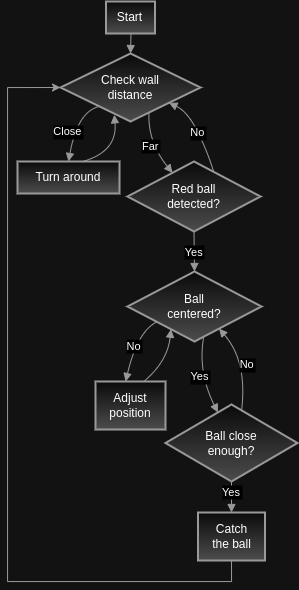

The diagram above was exported from draw.io. Its source (the exported page's mxGraphModel, read from the mxfile embedded in the PNG):
<mxGraphModel dx="1299" dy="837" grid="1" gridSize="10" guides="1" tooltips="1" connect="1" arrows="1" fold="1" page="1" pageScale="1" pageWidth="827" pageHeight="1169" math="0" shadow="0">
  <root>
    <mxCell id="0" />
    <mxCell id="1" parent="0" />
    <mxCell id="5CDqc4hhR02KCkpPG9iC-43" value="Start" style="whiteSpace=wrap;strokeWidth=2;fillColor=#f5f5f5;strokeColor=#666666;gradientColor=#b3b3b3;" vertex="1" parent="1">
      <mxGeometry x="128.5" y="50" width="49" height="32" as="geometry" />
    </mxCell>
    <mxCell id="5CDqc4hhR02KCkpPG9iC-44" value="Check wall&#10;distance" style="rhombus;strokeWidth=2;whiteSpace=wrap;fillColor=#f5f5f5;strokeColor=#666666;gradientColor=#b3b3b3;" vertex="1" parent="1">
      <mxGeometry x="83" y="102" width="140" height="68" as="geometry" />
    </mxCell>
    <mxCell id="5CDqc4hhR02KCkpPG9iC-45" value="Turn around" style="whiteSpace=wrap;strokeWidth=2;fillColor=#f5f5f5;strokeColor=#666666;gradientColor=#b3b3b3;" vertex="1" parent="1">
      <mxGeometry x="40" y="210" width="102" height="32" as="geometry" />
    </mxCell>
    <mxCell id="5CDqc4hhR02KCkpPG9iC-46" value="Red ball&#10;detected?" style="rhombus;strokeWidth=2;whiteSpace=wrap;fillColor=#f5f5f5;strokeColor=#666666;gradientColor=#b3b3b3;" vertex="1" parent="1">
      <mxGeometry x="150" y="210" width="133" height="70" as="geometry" />
    </mxCell>
    <mxCell id="5CDqc4hhR02KCkpPG9iC-47" value="Ball&#10;centered?" style="rhombus;strokeWidth=2;whiteSpace=wrap;fillColor=#f5f5f5;strokeColor=#666666;gradientColor=#b3b3b3;" vertex="1" parent="1">
      <mxGeometry x="150" y="320" width="134" height="70" as="geometry" />
    </mxCell>
    <mxCell id="5CDqc4hhR02KCkpPG9iC-48" value="Adjust&#10;position" style="whiteSpace=wrap;strokeWidth=2;fillColor=#f5f5f5;strokeColor=#666666;gradientColor=#b3b3b3;" vertex="1" parent="1">
      <mxGeometry x="118" y="430" width="70" height="48" as="geometry" />
    </mxCell>
    <mxCell id="5CDqc4hhR02KCkpPG9iC-49" value="Ball close&#10;enough?" style="rhombus;strokeWidth=2;whiteSpace=wrap;fillColor=#f5f5f5;strokeColor=#666666;gradientColor=#b3b3b3;" vertex="1" parent="1">
      <mxGeometry x="188" y="453" width="132" height="77" as="geometry" />
    </mxCell>
    <mxCell id="5CDqc4hhR02KCkpPG9iC-65" style="edgeStyle=orthogonalEdgeStyle;rounded=0;orthogonalLoop=1;jettySize=auto;html=1;entryX=0;entryY=0.5;entryDx=0;entryDy=0;exitX=0.5;exitY=1;exitDx=0;exitDy=0;fillColor=#f5f5f5;strokeColor=#666666;gradientColor=#b3b3b3;" edge="1" parent="1" source="5CDqc4hhR02KCkpPG9iC-50" target="5CDqc4hhR02KCkpPG9iC-44">
      <mxGeometry relative="1" as="geometry">
        <Array as="points">
          <mxPoint x="254" y="630" />
          <mxPoint x="30" y="630" />
          <mxPoint x="30" y="136" />
        </Array>
      </mxGeometry>
    </mxCell>
    <mxCell id="5CDqc4hhR02KCkpPG9iC-50" value="Catch&#10;the ball" style="whiteSpace=wrap;strokeWidth=2;fillColor=#f5f5f5;strokeColor=#666666;gradientColor=#b3b3b3;" vertex="1" parent="1">
      <mxGeometry x="220.5" y="561" width="67" height="48" as="geometry" />
    </mxCell>
    <mxCell id="5CDqc4hhR02KCkpPG9iC-52" value="" style="curved=1;startArrow=none;endArrow=block;exitX=0.51;exitY=1;entryX=0.5;entryY=0;rounded=0;fillColor=#f5f5f5;strokeColor=#666666;gradientColor=#b3b3b3;" edge="1" parent="1" source="5CDqc4hhR02KCkpPG9iC-43" target="5CDqc4hhR02KCkpPG9iC-44">
      <mxGeometry relative="1" as="geometry">
        <Array as="points" />
      </mxGeometry>
    </mxCell>
    <mxCell id="5CDqc4hhR02KCkpPG9iC-53" value="Close" style="curved=1;startArrow=none;endArrow=block;exitX=0.1;exitY=1;entryX=0.5;entryY=0;rounded=0;fillColor=#f5f5f5;strokeColor=#666666;gradientColor=#b3b3b3;" edge="1" parent="1" source="5CDqc4hhR02KCkpPG9iC-44" target="5CDqc4hhR02KCkpPG9iC-45">
      <mxGeometry x="0.199" y="-6" relative="1" as="geometry">
        <Array as="points">
          <mxPoint x="100" y="160" />
        </Array>
        <mxPoint as="offset" />
      </mxGeometry>
    </mxCell>
    <mxCell id="5CDqc4hhR02KCkpPG9iC-54" value="" style="curved=1;startArrow=none;endArrow=block;exitX=0.64;exitY=0;entryX=0.384;entryY=0.902;rounded=0;entryDx=0;entryDy=0;entryPerimeter=0;fillColor=#f5f5f5;strokeColor=#666666;gradientColor=#b3b3b3;" edge="1" parent="1" source="5CDqc4hhR02KCkpPG9iC-45" target="5CDqc4hhR02KCkpPG9iC-44">
      <mxGeometry relative="1" as="geometry">
        <Array as="points">
          <mxPoint x="140" y="200" />
        </Array>
      </mxGeometry>
    </mxCell>
    <mxCell id="5CDqc4hhR02KCkpPG9iC-55" value="Far" style="curved=1;startArrow=none;endArrow=block;exitX=0.68;exitY=1;entryX=0.26;entryY=0;rounded=0;fillColor=#f5f5f5;strokeColor=#666666;gradientColor=#b3b3b3;" edge="1" parent="1" source="5CDqc4hhR02KCkpPG9iC-44" target="5CDqc4hhR02KCkpPG9iC-46">
      <mxGeometry relative="1" as="geometry">
        <Array as="points">
          <mxPoint x="170" y="190" />
        </Array>
      </mxGeometry>
    </mxCell>
    <mxCell id="5CDqc4hhR02KCkpPG9iC-56" value="No" style="curved=1;startArrow=none;endArrow=block;exitX=0.71;exitY=0;entryX=1;entryY=0.91;rounded=0;fillColor=#f5f5f5;strokeColor=#666666;gradientColor=#b3b3b3;" edge="1" parent="1" source="5CDqc4hhR02KCkpPG9iC-46" target="5CDqc4hhR02KCkpPG9iC-44">
      <mxGeometry relative="1" as="geometry">
        <Array as="points">
          <mxPoint x="230" y="200" />
          <mxPoint x="210" y="160" />
        </Array>
      </mxGeometry>
    </mxCell>
    <mxCell id="5CDqc4hhR02KCkpPG9iC-57" value="Yes" style="curved=1;startArrow=none;endArrow=block;exitX=0.5;exitY=1.01;entryX=0.5;entryY=0;rounded=0;fillColor=#f5f5f5;strokeColor=#666666;gradientColor=#b3b3b3;" edge="1" parent="1" source="5CDqc4hhR02KCkpPG9iC-46" target="5CDqc4hhR02KCkpPG9iC-47">
      <mxGeometry relative="1" as="geometry">
        <Array as="points" />
      </mxGeometry>
    </mxCell>
    <mxCell id="5CDqc4hhR02KCkpPG9iC-58" value="No" style="curved=1;startArrow=none;endArrow=block;exitX=0;exitY=0.89;entryX=0.43;entryY=0;rounded=0;fillColor=#f5f5f5;strokeColor=#666666;gradientColor=#b3b3b3;" edge="1" parent="1" source="5CDqc4hhR02KCkpPG9iC-47" target="5CDqc4hhR02KCkpPG9iC-48">
      <mxGeometry relative="1" as="geometry">
        <Array as="points">
          <mxPoint x="160" y="380" />
        </Array>
      </mxGeometry>
    </mxCell>
    <mxCell id="5CDqc4hhR02KCkpPG9iC-59" value="" style="curved=1;startArrow=none;endArrow=block;exitX=0.69;exitY=0;entryX=0.23;entryY=1;rounded=0;fillColor=#f5f5f5;strokeColor=#666666;gradientColor=#b3b3b3;" edge="1" parent="1" source="5CDqc4hhR02KCkpPG9iC-48" target="5CDqc4hhR02KCkpPG9iC-47">
      <mxGeometry relative="1" as="geometry">
        <Array as="points">
          <mxPoint x="190" y="410" />
        </Array>
      </mxGeometry>
    </mxCell>
    <mxCell id="5CDqc4hhR02KCkpPG9iC-60" value="Yes" style="curved=1;startArrow=none;endArrow=block;exitX=0.58;exitY=1;entryX=0.37;entryY=0;rounded=0;fillColor=#f5f5f5;strokeColor=#666666;gradientColor=#b3b3b3;" edge="1" parent="1" source="5CDqc4hhR02KCkpPG9iC-47" target="5CDqc4hhR02KCkpPG9iC-49">
      <mxGeometry relative="1" as="geometry">
        <Array as="points">
          <mxPoint x="220" y="420" />
        </Array>
      </mxGeometry>
    </mxCell>
    <mxCell id="5CDqc4hhR02KCkpPG9iC-61" value="No" style="curved=1;startArrow=none;endArrow=block;exitX=0.59;exitY=0;entryX=0.79;entryY=1;rounded=0;fillColor=#f5f5f5;strokeColor=#666666;gradientColor=#b3b3b3;" edge="1" parent="1" source="5CDqc4hhR02KCkpPG9iC-49" target="5CDqc4hhR02KCkpPG9iC-47">
      <mxGeometry relative="1" as="geometry">
        <Array as="points">
          <mxPoint x="270" y="410" />
        </Array>
      </mxGeometry>
    </mxCell>
    <mxCell id="5CDqc4hhR02KCkpPG9iC-62" value="Yes" style="curved=1;startArrow=none;endArrow=block;exitX=0.5;exitY=1;entryX=0.5;entryY=-0.01;rounded=0;fillColor=#f5f5f5;strokeColor=#666666;gradientColor=#b3b3b3;" edge="1" parent="1" source="5CDqc4hhR02KCkpPG9iC-49" target="5CDqc4hhR02KCkpPG9iC-50">
      <mxGeometry x="-0.3548" relative="1" as="geometry">
        <Array as="points" />
        <mxPoint as="offset" />
      </mxGeometry>
    </mxCell>
  </root>
</mxGraphModel>